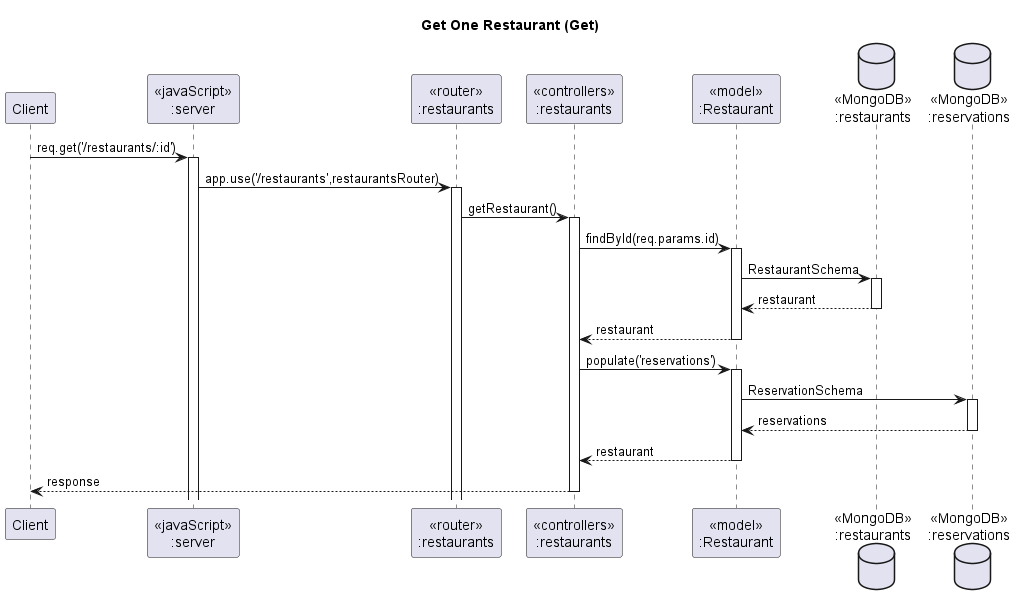

The diagram above was rendered by PlantUML. Its source (embedded in the PNG):
@startuml Get One Restaurant (Get)

' header Sameple VacQ Sequence Diagram
' footer Page %page% of %lastpage%
title "Get One Restaurant (Get)"

participant "Client" as client
participant "<<javaScript>>\n:server" as server
participant "<<router>>\n:restaurants" as restaurantsRouter
participant "<<controllers>>\n:restaurants" as restaurantsController
participant "<<model>>\n:Restaurant" as restaurantModel
database "<<MongoDB>>\n:restaurants" as RestaurantsDatabase
database "<<MongoDB>>\n:reservations" as ReservationsDatabase

client->server ++:req.get('/restaurants/:id')
server->restaurantsRouter ++:app.use('/restaurants',restaurantsRouter)
restaurantsRouter -> restaurantsController ++:getRestaurant()
restaurantsController->restaurantModel ++:findById(req.params.id)
restaurantModel ->RestaurantsDatabase ++: RestaurantSchema
RestaurantsDatabase --> restaurantModel --: restaurant
restaurantModel -->restaurantsController --:restaurant
restaurantsController ->restaurantModel ++: populate('reservations')
restaurantModel ->ReservationsDatabase ++: ReservationSchema
ReservationsDatabase --> restaurantModel --: reservations
restaurantsController <-- restaurantModel --:restaurant
restaurantsController-->client --:response

@enduml